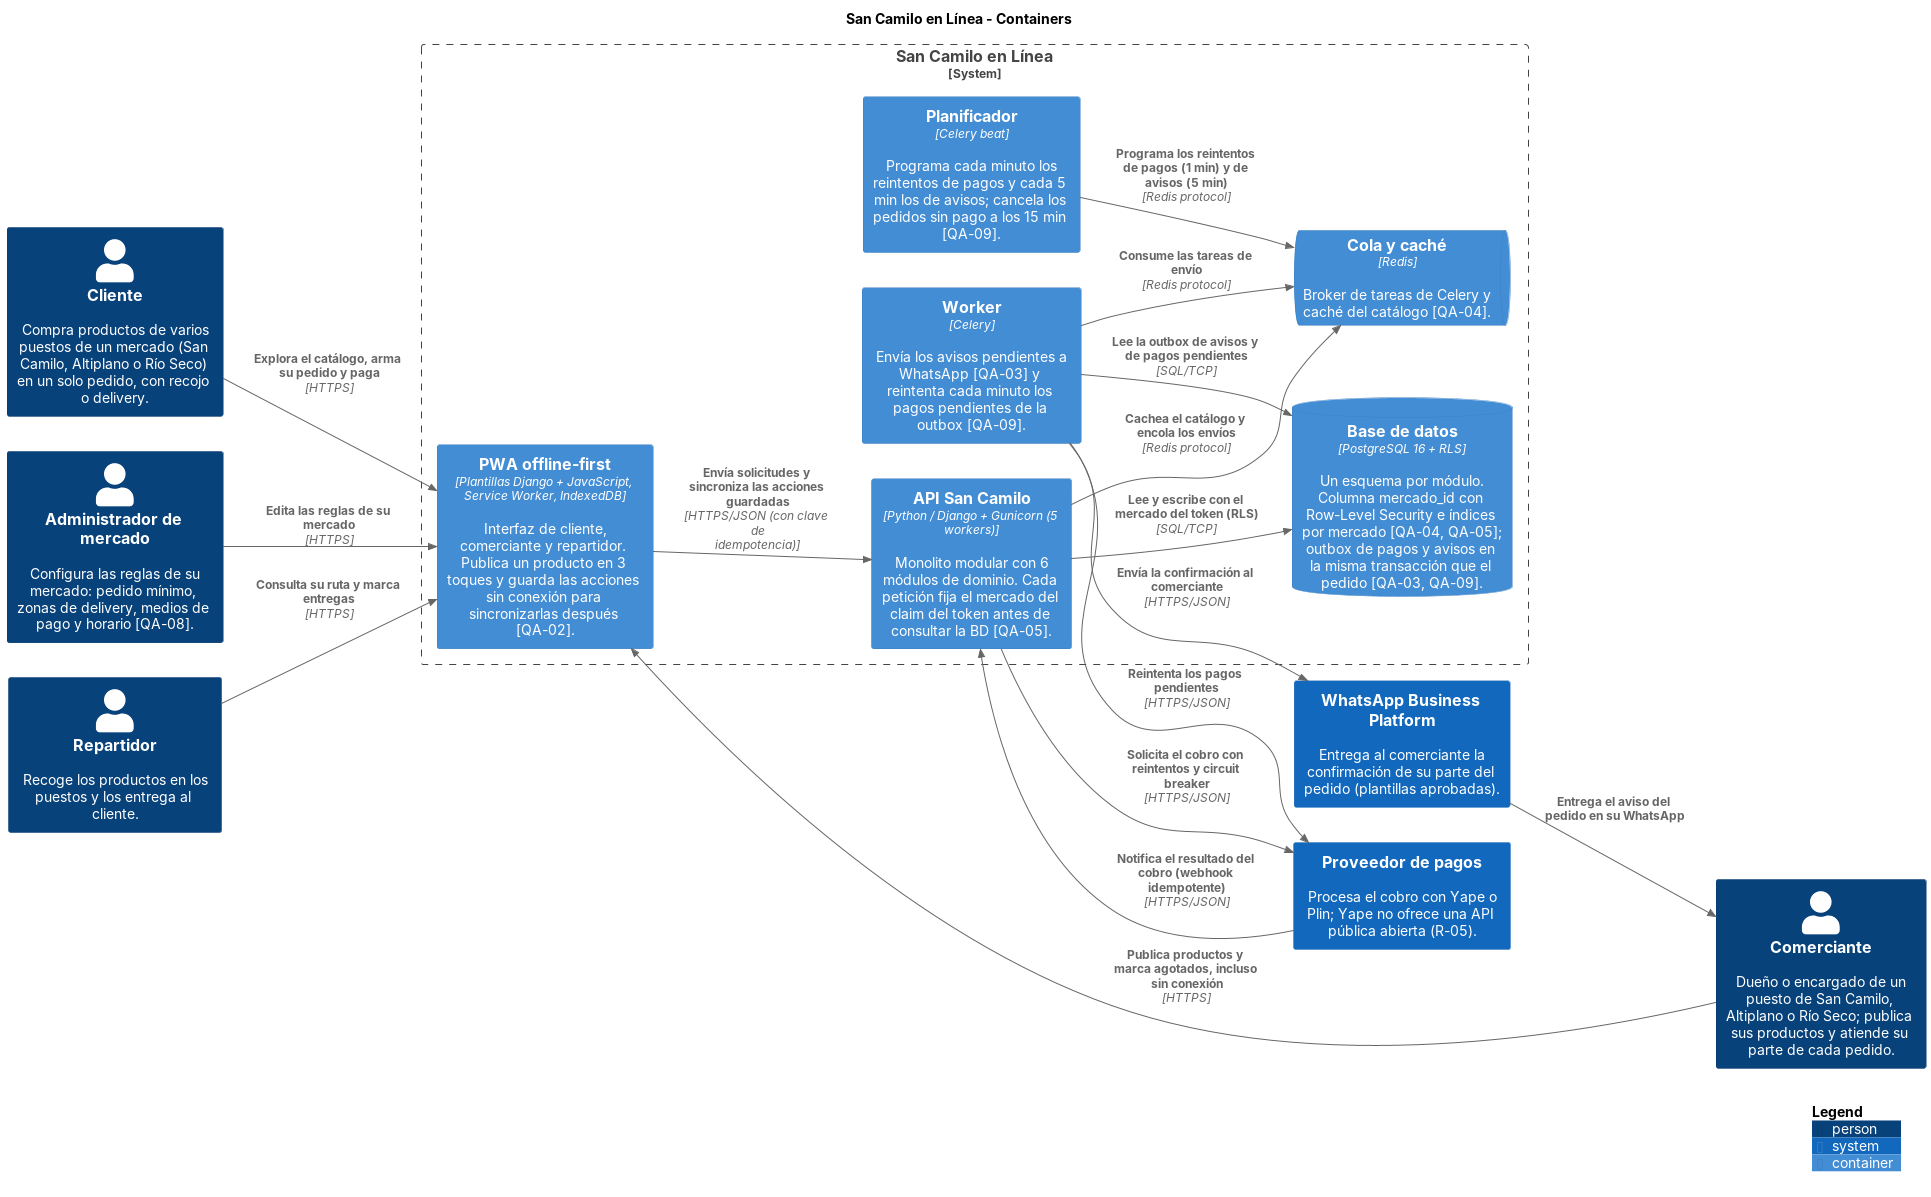

The diagram above was rendered by PlantUML. Its source (embedded in the PNG):
@startuml
set separator none
title San Camilo en Línea - Containers

left to right direction

!include <C4/C4>
!include <C4/C4_Context>
!include <C4/C4_Container>

Person(Cliente, "Cliente", $descr="Compra productos de varios puestos de un mercado (San Camilo, Altiplano o Río Seco) en un solo pedido, con recojo o delivery.", $tags="", $link="")
Person(Comerciante, "Comerciante", $descr="Dueño o encargado de un puesto de San Camilo, Altiplano o Río Seco; publica sus productos y atiende su parte de cada pedido.", $tags="", $link="")
Person(Administradordemercado, "Administrador de mercado", $descr="Configura las reglas de su mercado: pedido mínimo, zonas de delivery, medios de pago y horario [QA-08].", $tags="", $link="")
Person(Repartidor, "Repartidor", $descr="Recoge los productos en los puestos y los entrega al cliente.", $tags="", $link="")
System(Proveedordepagos, "Proveedor de pagos", $descr="Procesa el cobro con Yape o Plin; Yape no ofrece una API pública abierta (R-05).", $tags="", $link="")
System(WhatsAppBusinessPlatform, "WhatsApp Business Platform", $descr="Entrega al comerciante la confirmación de su parte del pedido (plantillas aprobadas).", $tags="", $link="")

System_Boundary("SanCamiloenLínea_boundary", "San Camilo en Línea", $tags="") {
  Container(SanCamiloenLínea.Worker, "Worker", $techn="Celery", $descr="Envía los avisos pendientes a WhatsApp [QA-03] y reintenta cada minuto los pagos pendientes de la outbox [QA-09].", $tags="", $link="")
  Container(SanCamiloenLínea.Planificador, "Planificador", $techn="Celery beat", $descr="Programa cada minuto los reintentos de pagos y cada 5 min los de avisos; cancela los pedidos sin pago a los 15 min [QA-09].", $tags="", $link="")
  ContainerQueue(SanCamiloenLínea.Colaycaché, "Cola y caché", $techn="Redis", $descr="Broker de tareas de Celery y caché del catálogo [QA-04].", $tags="", $link="")
  ContainerDb(SanCamiloenLínea.Basededatos, "Base de datos", $techn="PostgreSQL 16 + RLS", $descr="Un esquema por módulo. Columna mercado_id con Row-Level Security e índices por mercado [QA-04, QA-05]; outbox de pagos y avisos en la misma transacción que el pedido [QA-03, QA-09].", $tags="", $link="")
  Container(SanCamiloenLínea.PWAofflinefirst, "PWA offline-first", $techn="Plantillas Django + JavaScript, Service Worker, IndexedDB", $descr="Interfaz de cliente, comerciante y repartidor. Publica un producto en 3 toques y guarda las acciones sin conexión para sincronizarlas después [QA-02].", $tags="", $link="")
  Container(SanCamiloenLínea.APISanCamilo, "API San Camilo", $techn="Python / Django + Gunicorn (5 workers)", $descr="Monolito modular con 6 módulos de dominio. Cada petición fija el mercado del claim del token antes de consultar la BD [QA-05].", $tags="", $link="")
}

Rel(WhatsAppBusinessPlatform, Comerciante, "Entrega el aviso del pedido en su WhatsApp", $techn="", $tags="", $link="")
Rel(Cliente, SanCamiloenLínea.PWAofflinefirst, "Explora el catálogo, arma su pedido y paga", $techn="HTTPS", $tags="", $link="")
Rel(Comerciante, SanCamiloenLínea.PWAofflinefirst, "Publica productos y marca agotados, incluso sin conexión", $techn="HTTPS", $tags="", $link="")
Rel(Administradordemercado, SanCamiloenLínea.PWAofflinefirst, "Edita las reglas de su mercado", $techn="HTTPS", $tags="", $link="")
Rel(Repartidor, SanCamiloenLínea.PWAofflinefirst, "Consulta su ruta y marca entregas", $techn="HTTPS", $tags="", $link="")
Rel(SanCamiloenLínea.PWAofflinefirst, SanCamiloenLínea.APISanCamilo, "Envía solicitudes y sincroniza las acciones guardadas", $techn="HTTPS/JSON (con clave de idempotencia)", $tags="", $link="")
Rel(SanCamiloenLínea.APISanCamilo, SanCamiloenLínea.Basededatos, "Lee y escribe con el mercado del token (RLS)", $techn="SQL/TCP", $tags="", $link="")
Rel(SanCamiloenLínea.APISanCamilo, SanCamiloenLínea.Colaycaché, "Cachea el catálogo y encola los envíos", $techn="Redis protocol", $tags="", $link="")
Rel(SanCamiloenLínea.Worker, SanCamiloenLínea.Colaycaché, "Consume las tareas de envío", $techn="Redis protocol", $tags="", $link="")
Rel(SanCamiloenLínea.Worker, SanCamiloenLínea.Basededatos, "Lee la outbox de avisos y de pagos pendientes", $techn="SQL/TCP", $tags="", $link="")
Rel(SanCamiloenLínea.Worker, Proveedordepagos, "Reintenta los pagos pendientes", $techn="HTTPS/JSON", $tags="", $link="")
Rel(SanCamiloenLínea.Planificador, SanCamiloenLínea.Colaycaché, "Programa los reintentos de pagos (1 min) y de avisos (5 min)", $techn="Redis protocol", $tags="", $link="")
Rel(SanCamiloenLínea.Worker, WhatsAppBusinessPlatform, "Envía la confirmación al comerciante", $techn="HTTPS/JSON", $tags="", $link="")
Rel(SanCamiloenLínea.APISanCamilo, Proveedordepagos, "Solicita el cobro con reintentos y circuit breaker", $techn="HTTPS/JSON", $tags="", $link="")
Rel(Proveedordepagos, SanCamiloenLínea.APISanCamilo, "Notifica el resultado del cobro (webhook idempotente)", $techn="HTTPS/JSON", $tags="", $link="")

SHOW_LEGEND(true)
@enduml